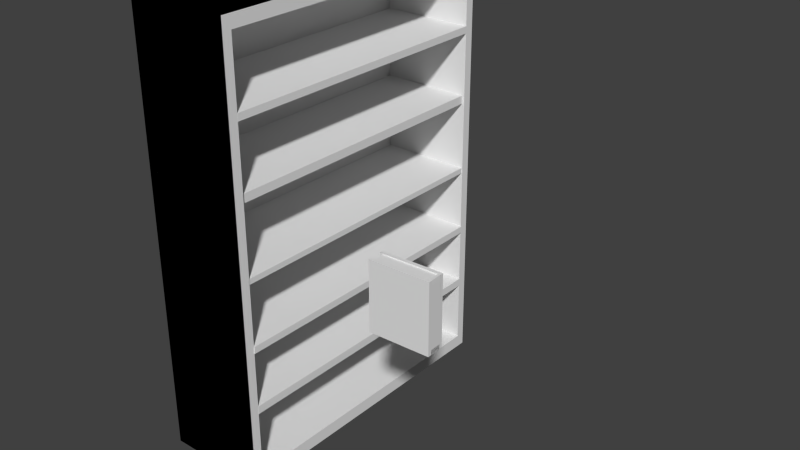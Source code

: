 # Source: cabinet.blend  (saved by Blender 2.72.0; exported with 4.5.12 LTS)
import bpy
from mathutils import Matrix  # noqa: F401  (used for matrix-valued properties, if any)

bpy.ops.wm.read_factory_settings(use_empty=True)
scene = bpy.context.scene
scene.name = 'Scene'

# ---- collections
col_collection_1 = bpy.data.collections.new('Collection 1'); scene.collection.children.link(col_collection_1)

# ---- materials (node trees are filled in below, after node groups)
mat_material = bpy.data.materials.new('Material')
mat_material.alpha_threshold = 0.0
mat_material.use_transparent_shadow = False
mat_material.roughness = 0.5
mat_material.line_color = (0.0, 0.0, 0.0, 1.0)

# ---- material node trees

# ---- world
world_world = bpy.data.worlds.new('World'); scene.world = world_world
world_world.color = (0.05088, 0.05088, 0.05088)
world_world.use_sun_shadow = False
world_world.sun_shadow_jitter_overblur = 0.0
world_world.cycles.sampling_method = 'MANUAL'
world_world.cycles.sample_map_resolution = 256

# ---- meshes
me_cube_001 = bpy.data.meshes.new('Cube.001')
me_cube_001.from_pydata([(-1.0, -1.0, -1.0), (-1.0, 1.0, -1.0), (1.0, 1.0, -1.0), (1.0, -1.0, -1.0), (-1.0, -1.0, 1.0), (-1.0, 1.0, 1.0), (1.0, 1.0, 1.0), (1.0, -1.0, 1.0), (-0.6541, 1.0, 1.0), (-0.6541, 1.0, -1.0), (-0.6541, -1.0, 1.0), (-0.6541, -1.0, -1.0), (0.5928, 1.0, 1.0), (0.5928, -1.0, -1.0), (0.5928, 1.0, -1.0), (0.5928, -1.0, 1.0), (-1.0, -1.0, -0.8676), (-1.0, 1.0, -0.8676), (1.0, 1.0, -0.8676), (1.0, -1.0, -0.8676), (-0.6541, 1.0, -0.8676), (-0.6541, -1.0, -0.8676), (0.5928, 1.0, -0.8676), (0.5928, -1.0, -0.8676), (-0.6541, 0.9984, 0.8892), (-0.6541, -1.0, 0.9952), (0.5928, -1.0, 0.9996), (0.5928, 0.9984, 0.8892), (-1.0, 0.9192, 1.0), (-1.0, 0.9192, -1.0), (1.0, 0.9192, 1.0), (1.0, 0.9192, -1.0), (-0.6541, 0.9949, 1.0), (-0.6541, 0.9192, -1.0), (-0.6541, 0.9192, 1.0), (0.5928, 0.9192, -1.0), (0.5928, 0.9192, 1.0), (-1.0, 0.9192, -0.8676), (1.0, 0.9192, -0.8676), (0.5928, 0.9949, 1.0), (0.5928, -1.0, -0.9537), (-0.6541, -1.0, -0.9537), (0.5928, 1.0, -0.9597), (-0.6541, 1.0, -0.9597), (1.0, 1.0, 0.06621), (1.0, -1.0, 0.06621), (0.5928, 1.0, 0.06621), (0.5928, -1.0, 0.06621), (1.0, 0.9192, 0.06621), (0.5928, -1.0, 0.001501), (-0.6541, -1.0, 0.001501), (0.5928, 1.0, -0.03859), (-0.6541, 1.0, -0.03859), (-0.6541, 0.9192, 0.9967), (-0.6541, 0.9192, -1.0), (0.5928, 0.9192, -1.0), (0.5928, 0.9192, 0.9967), (-0.6541, -0.9071, 0.9567), (-0.6541, -0.9071, -0.9579), (0.5928, -0.9071, -0.9579), (0.5928, -0.9071, 0.9567), (-0.6541, 0.9039, -0.9579), (0.5928, 0.9039, -0.9579), (0.5928, 0.9193, 0.962), (-0.6541, 0.9193, 0.962)], [], [(37, 17, 1, 29), (22, 18, 2, 14), (38, 19, 3, 31), (21, 16, 0, 11), (35, 14, 2, 31), (34, 8, 5, 28), (17, 20, 9, 1), (29, 1, 9, 33), (33, 9, 43, 52, 24, 32), (20, 22, 14, 9), (35, 13, 40, 49, 26, 39), (19, 23, 13, 3), (30, 6, 12, 36), (28, 5, 17, 37), (46, 44, 18, 22), (48, 45, 19, 38), (10, 4, 16, 21), (5, 8, 20, 17), (32, 24, 27, 39), (45, 47, 23, 19), (52, 51, 27, 24), (16, 37, 29, 0), (18, 38, 31, 2), (13, 35, 31, 3), (10, 34, 28, 4), (0, 29, 33, 11), (11, 33, 32, 25, 50, 41), (14, 35, 39, 27, 51, 42), (7, 30, 36, 15), (4, 28, 37, 16), (44, 48, 38, 18), (33, 35, 55, 54), (35, 33, 9, 14), (9, 14, 42, 43), (12, 6, 44, 46), (30, 7, 45, 48), (7, 15, 47, 45), (6, 30, 48, 44), (43, 42, 51, 52), (39, 32, 53, 56), (35, 39, 56, 55), (32, 33, 54, 53), (62, 63, 60, 59), (64, 61, 58, 57), (54, 55, 62, 61), (56, 53, 64, 63), (55, 56, 63, 62), (53, 54, 61, 64)])
_uv = me_cube_001.uv_layers.new(name='UVMap')
_uv.uv.foreach_set('vector', [0.7652, 0.1407, 0.7657, 0.1083, 0.8159, 0.11, 0.8154, 0.1423, 1.42, 0.07645, 1.574, 0.08145, 1.574, 0.1345, 1.419, 0.1295, 0.02677, 0.1374, -0.7003, 0.1139, -0.6996, 0.06081, 0.02754, 0.08439, 1.574, 0.081, 1.705, 0.08525, 1.705, 0.1383, 1.574, 0.134, 0.9591, 0.8838, 0.9586, 0.9162, 0.8043, 0.9112, 0.8048, 0.8788, 1.509, 0.9664, 1.51, 0.9341, 1.641, 0.9383, 1.64, 0.9707, 0.8166, 0.05688, 0.9477, 0.06113, 0.9469, 0.1142, 0.8159, 0.1099, 1.563, 0.9034, 1.562, 0.9358, 1.431, 0.9315, 1.431, 0.8991, 0.7968, -0.6923, 0.8274, -0.6913, 0.8272, -0.6752, 0.8219, -0.3061, 0.8159, 0.06552, 0.8139, 0.1099, 0.9477, 0.06113, 1.42, 0.07645, 1.419, 0.1295, 0.9469, 0.1142, 0.02754, 0.08439, -0.6996, 0.06081, -0.6993, 0.04226, -0.6938, -0.3404, -0.688, -0.7403, 0.06775, -0.7159, 1.345, 1.677, 1.499, 1.682, 1.498, 1.735, 1.344, 1.73, 1.201, 0.9564, 1.201, 0.9241, 1.356, 0.9291, 1.355, 0.9614, 0.05769, 0.1178, 0.05815, 0.08538, 0.7657, 0.1083, 0.7652, 0.1407, 1.425, -0.2976, 1.58, -0.2926, 1.574, 0.08145, 1.42, 0.07645, 0.02139, 0.5115, -0.7057, 0.488, -0.7003, 0.1139, 0.02677, 0.1374, 1.585, -0.6667, 1.716, -0.6625, 1.705, 0.08525, 1.574, 0.081, 0.8274, -0.6913, 0.9585, -0.687, 0.9477, 0.06113, 0.8166, 0.05688, 1.201, 0.9241, 1.201, 0.9685, 0.7283, 0.9532, 0.7289, 0.9087, 1.35, 1.303, 1.504, 1.308, 1.499, 1.682, 1.345, 1.677, 1.195, 1.34, 0.723, 1.325, 0.7283, 0.9532, 1.201, 0.9685, 0.7542, 0.9096, 0.7652, 0.1407, 0.8154, 0.1423, 0.8043, 0.9112, 0.05739, 0.1384, 0.02677, 0.1374, 0.02754, 0.08439, 0.05815, 0.08538, 0.9701, 0.115, 0.9591, 0.8838, 0.8048, 0.8788, 0.8159, 0.11, 1.498, 1.735, 1.509, 0.9664, 1.64, 0.9707, 1.629, 1.74, 1.574, 0.1345, 1.563, 0.9034, 1.431, 0.8991, 1.443, 0.1303, 0.06969, -0.7159, 0.7968, -0.6923, 0.8139, 0.1099, 0.05818, 0.08343, 0.06391, -0.3147, 0.06942, -0.6973, 0.05815, 0.08538, 0.02754, 0.08439, 0.06775, -0.7159, 0.06846, -0.6715, 0.0637, -0.2998, 0.05839, 0.06924, 1.19, 1.725, 1.201, 0.9564, 1.355, 0.9614, 1.344, 1.73, 0.04662, 0.8866, 0.05769, 0.1178, 0.7652, 0.1407, 0.7542, 0.9096, 0.052, 0.5125, 0.02139, 0.5115, 0.02677, 0.1374, 0.05739, 0.1384, -0.688, -0.7404, -0.688, -0.7404, -0.688, -0.7404, -0.688, -0.7404, 0.9591, 0.8838, 1.431, 0.8991, 1.431, 0.9315, 0.9586, 0.9162, 1.19, 1.725, 0.7174, 1.71, 0.7176, 1.693, 1.19, 1.709, 1.431, -0.6717, 1.585, -0.6667, 1.58, -0.2926, 1.425, -0.2976, 0.016, 0.8856, -0.7111, 0.862, -0.7057, 0.488, 0.02139, 0.5115, 1.356, 0.9291, 1.51, 0.9341, 1.504, 1.308, 1.35, 1.303, 0.04662, 0.8866, 0.016, 0.8856, 0.02139, 0.5115, 0.052, 0.5125, 1.19, 1.709, 0.7176, 1.693, 0.723, 1.325, 1.195, 1.34, 1.602, 0.1355, 1.595, 0.635, 1.566, 0.6341, 1.574, 0.1345, 0.008577, 1.687, 0.00892, 0.8854, 0.03753, 0.8884, 0.008577, 1.687, 0.00892, 0.8854, -0.01382, 1.687, -0.01382, 1.687, -0.01975, 0.8865, 0.01499, 1.671, 0.03699, 0.9022, 0.7284, 0.9437, 0.7007, 1.71, -0.01961, 0.9004, -0.01975, 1.67, -0.7059, 1.664, -0.7116, 0.897, 1.595, 0.635, 1.602, 0.1355, 1.618, 0.136, 1.611, 0.6355, 1.632, 0.1364, 1.624, 0.6359, 1.611, 0.6355, 1.618, 0.136, 0.008577, 1.687, 0.03753, 0.8884, 0.03699, 0.9022, 0.01499, 1.671, -0.01975, 0.8865, -0.01382, 1.687, -0.01975, 1.67, -0.01961, 0.9004])
me_cube_001.use_remesh_preserve_volume = False
me_cube_001.use_remesh_preserve_attributes = False
me_cube_001.use_mirror_vertex_groups = False
me_cube_001.update()
me_cube_002 = bpy.data.meshes.new('Cube.002')
me_cube_002.from_pydata([(-0.6541, -0.9071, 0.9567), (-0.6541, -0.9071, -0.9579), (0.5928, -0.9071, -0.9579), (0.5928, -0.9071, 0.9567), (-0.6541, 0.9039, -0.9579), (0.5928, 0.9039, -0.9579), (0.5928, 0.9193, 0.962), (-0.6541, 0.9193, 0.962)], [], [(4, 5, 2, 1), (1, 2, 3, 0), (6, 7, 0, 3)])
_uv = me_cube_002.uv_layers.new(name='UVMap')
_uv.uv.foreach_set('vector', [0.5, 0.5048, 1.629, 0.5048, 1.629, 1.629, 0.5, 1.629, 0.5, 0.5595, -0.6289, 0.5595, -0.6289, -0.6289, 0.5, -0.6289, 0.5, -0.6289, 1.629, -0.6289, 1.629, 0.5048, 0.5, 0.5048])
me_cube_002.use_remesh_preserve_volume = False
me_cube_002.use_remesh_preserve_attributes = False
me_cube_002.use_mirror_vertex_groups = False
me_cube_002.update()
me_cube = bpy.data.meshes.new('Cube')
me_cube.from_pydata([(1.0, 1.0, -1.0), (1.0, -1.0, -1.0), (-1.0, -1.0, -1.0), (-1.0, 1.0, -1.0), (1.0, 1.0, 1.0), (1.0, -1.0, 1.0), (-1.0, -1.0, 1.0), (-1.0, 1.0, 1.0), (1.0, 1.0, -1.0), (1.0, -1.0, -1.0), (-1.0, -1.0, -1.0), (-1.0, 1.0, -1.0), (1.0, 1.0, 1.0), (1.0, -1.0, 1.0), (-1.0, -1.0, 1.0), (-1.0, 1.0, 1.0), (1.0, 0.9415, -0.9415), (1.0, -0.9415, -0.9415), (1.0, 0.9415, 0.9415), (1.0, -0.9415, 0.9415), (-0.8059, 0.9415, -0.9415), (-0.8059, -0.9415, -0.9415), (-0.8059, 0.9415, 0.9415), (-0.8059, -0.9415, 0.9415), (1.0, 1.0, 0.6802), (1.0, -1.0, 0.6802), (-1.0, -1.0, 0.6802), (-1.0, 1.0, 0.6802), (1.0, 0.9415, 0.6404), (1.0, -0.9415, 0.6404), (-0.8059, 0.9415, 0.6404), (-0.8059, -0.9415, 0.6404), (1.0, 1.0, 0.3407), (1.0, -1.0, 0.3407), (-1.0, -1.0, 0.3407), (-1.0, 1.0, 0.3407), (1.0, 0.9415, 0.3208), (1.0, -0.9415, 0.3208), (-0.8059, 0.9415, 0.3208), (-0.8059, -0.9415, 0.3208), (1.0, 1.0, -0.03186), (1.0, -1.0, -0.03186), (-1.0, -1.0, -0.03186), (-1.0, 1.0, -0.03186), (1.0, 0.9415, -0.03), (1.0, -0.9415, -0.03), (-0.8059, 0.9415, -0.03), (-0.8059, -0.9415, -0.03), (1.0, 1.0, -0.3844), (1.0, -1.0, -0.3844), (-1.0, -1.0, -0.3844), (-1.0, 1.0, -0.3844), (1.0, 0.9415, -0.3619), (1.0, -0.9415, -0.3619), (-0.8059, 0.9415, -0.3619), (-0.8059, -0.9415, -0.3619), (1.0, 1.0, -0.6926), (1.0, -1.0, -0.6926), (-1.0, -1.0, -0.6926), (-1.0, 1.0, -0.6926), (1.0, 0.9415, -0.652), (1.0, -0.9415, -0.652), (-0.8059, 0.9415, -0.652), (-0.8059, -0.9415, -0.652), (1.0, 1.0, 0.6802), (1.0, -1.0, 0.6802), (-1.0, -1.0, 0.6802), (-1.0, 1.0, 0.6802), (1.0, 0.9415, 0.6404), (1.0, -0.9415, 0.6404), (-0.8059, 0.9415, 0.6404), (-0.8059, -0.9415, 0.6404), (-0.8059, 0.9415, 0.6404), (-0.8059, -0.9415, 0.6404), (1.0, 1.0, 0.6463), (1.0, -1.0, 0.6463), (-1.0, -1.0, 0.6463), (-1.0, 1.0, 0.6463), (1.0, 0.9415, 0.6085), (1.0, -0.9415, 0.6085), (-0.8059, 0.9415, 0.6085), (-0.8059, -0.9415, 0.6085), (1.0, 1.0, 0.3001), (1.0, -1.0, 0.3001), (-1.0, -1.0, 0.3001), (-1.0, 1.0, 0.3001), (1.0, 0.9415, 0.2826), (1.0, -0.9415, 0.2826), (-0.8059, 0.9415, 0.2826), (-0.8059, -0.9415, 0.2826), (1.0, 1.0, -0.05883), (1.0, -1.0, -0.05883), (-1.0, -1.0, -0.05883), (-1.0, 1.0, -0.05883), (1.0, 0.9415, -0.05539), (1.0, -0.9415, -0.05539), (-0.8059, 0.9415, -0.05539), (-0.8059, -0.9415, -0.05539), (1.0, 1.0, -0.3506), (1.0, -1.0, -0.3506), (-1.0, -1.0, -0.3506), (-1.0, 1.0, -0.3506), (1.0, 0.9415, -0.3301), (1.0, -0.9415, -0.3301), (-0.8059, 0.9415, -0.3301), (-0.8059, -0.9415, -0.3301), (1.0, 1.0, -0.6532), (1.0, -1.0, -0.6532), (-1.0, -1.0, -0.6532), (-1.0, 1.0, -0.6532), (1.0, 0.9415, -0.615), (1.0, -0.9415, -0.615), (-0.8059, 0.9415, -0.615), (-0.8059, -0.9415, -0.615), (1.001, 0.9415, 0.6404), (1.001, -0.9415, 0.6404), (1.001, 0.9415, 0.6085), (1.001, -0.9415, 0.6085), (0.9552, 0.9415, 0.3208), (0.9552, -0.9415, 0.3208), (0.9552, 0.9415, 0.2826), (0.9552, -0.9415, 0.2826), (0.9845, 0.9415, -0.03), (0.9844, -0.9415, -0.03), (0.9845, 0.9415, -0.05539), (0.9844, -0.9415, -0.05539), (1.015, 0.9415, -0.3619), (1.015, -0.9415, -0.3619), (1.015, 0.9415, -0.3301), (1.015, -0.9415, -0.3301), (1.003, 0.9415, -0.652), (1.003, -0.9415, -0.652), (1.003, 0.9415, -0.615), (1.003, -0.9415, -0.615)], [], [(0, 3, 2, 1), (4, 5, 6, 7), (75, 25, 26, 76), (1, 2, 6, 5), (2, 3, 7, 6), (4, 7, 3, 0), (8, 9, 10, 11), (12, 15, 14, 13), (12, 13, 19, 18), (25, 13, 14, 26), (26, 14, 15, 27), (56, 8, 11, 59), (18, 19, 23, 22), (57, 9, 17, 61), (24, 12, 18, 28), (9, 8, 16, 17), (30, 22, 23, 31), (61, 17, 21, 63), (28, 18, 22, 30), (17, 16, 20, 21), (76, 26, 27, 77), (12, 24, 27, 15), (13, 25, 29, 19), (74, 24, 28, 78), (81, 80, 116, 117), (19, 29, 31, 23), (78, 28, 30, 80), (83, 33, 34, 84), (74, 32, 35, 77), (75, 33, 37, 79), (79, 37, 39, 81), (84, 34, 35, 85), (82, 32, 36, 86), (89, 88, 120, 121), (86, 36, 38, 88), (82, 40, 43, 85), (83, 41, 45, 87), (87, 45, 47, 89), (91, 41, 42, 92), (92, 42, 43, 93), (90, 40, 44, 94), (97, 96, 124, 125), (94, 44, 46, 96), (98, 48, 51, 101), (99, 49, 53, 103), (103, 53, 55, 105), (107, 49, 50, 108), (108, 50, 51, 109), (106, 48, 52, 110), (112, 54, 55, 113), (110, 52, 54, 112), (106, 56, 59, 109), (107, 57, 61, 111), (111, 61, 63, 113), (9, 57, 58, 10), (10, 58, 59, 11), (8, 56, 60, 16), (20, 62, 63, 21), (16, 60, 62, 20), (30, 28, 68, 70), (65, 69, 71, 70, 68, 64, 67, 66), (29, 31, 71, 69), (31, 30, 70, 71), (28, 24, 64, 68), (25, 29, 69, 65), (24, 27, 67, 64), (27, 26, 66, 67), (26, 25, 65, 66), (71, 70, 72, 73), (33, 75, 76, 34), (34, 76, 77, 35), (32, 74, 78, 36), (38, 80, 81, 39), (36, 78, 80, 38), (24, 74, 77, 27), (25, 75, 79, 29), (29, 79, 81, 31), (41, 83, 84, 42), (42, 84, 85, 43), (40, 82, 86, 44), (46, 88, 89, 47), (44, 86, 88, 46), (32, 82, 85, 35), (33, 83, 87, 37), (37, 87, 89, 39), (99, 91, 92, 100), (100, 92, 93, 101), (98, 90, 94, 102), (104, 96, 97, 105), (102, 94, 96, 104), (40, 90, 93, 43), (41, 91, 95, 45), (45, 95, 97, 47), (90, 98, 101, 93), (91, 99, 103, 95), (95, 103, 105, 97), (49, 99, 100, 50), (50, 100, 101, 51), (48, 98, 102, 52), (104, 105, 129, 128), (52, 102, 104, 54), (57, 107, 108, 58), (58, 108, 109, 59), (56, 106, 110, 60), (112, 113, 133, 132), (60, 110, 112, 62), (48, 106, 109, 51), (49, 107, 111, 53), (53, 111, 113, 55), (116, 114, 115, 117), (30, 31, 115, 114), (31, 81, 117, 115), (80, 30, 114, 116), (120, 118, 119, 121), (38, 39, 119, 118), (39, 89, 121, 119), (88, 38, 118, 120), (124, 122, 123, 125), (46, 47, 123, 122), (47, 97, 125, 123), (96, 46, 122, 124), (126, 128, 129, 127), (105, 55, 127, 129), (54, 104, 128, 126), (55, 54, 126, 127), (130, 132, 133, 131), (113, 63, 131, 133), (62, 112, 132, 130), (63, 62, 130, 131)])
_uv = me_cube.uv_layers.new(name='UVMap')
_uv.uv.foreach_set('vector', [0.7723, -1.307, 1.883, -1.307, 1.883, -0.05355, 0.7723, -0.05355, -1.45, -0.05354, -0.3387, -0.05354, -0.3387, 1.2, -1.45, 1.2, -0.5351, -1.307, -0.5163, -1.307, -0.5163, -0.05355, -0.5351, -0.05355, 0.7723, -1.307, 0.7723, -0.05355, -0.3387, -0.05355, -0.3387, -1.307, -2.561, 1.2, -2.561, -0.05332, -1.45, -0.05332, -1.45, 1.2, -1.241, -0.9268, -1.236, -2.947, -0.5469, -2.941, -0.552, -0.921, 0.7723, -2.561, 1.883, -2.561, 1.883, -1.307, 0.7723, -1.307, 0.9816, 1.581, 0.9845, -0.4383, 1.674, -0.435, 1.671, 1.585, 0.7723, 1.2, -0.3387, 1.2, -0.3062, 1.163, 0.7398, 1.163, -0.5163, -1.307, -0.3387, -1.307, -0.3387, -0.05355, -0.5163, -0.05355, -2.056, -1.164, -1.946, -1.163, -1.954, 0.8572, -2.065, 0.8556, 0.2686, -1.454, 0.1626, -1.455, 0.1651, -3.474, 0.2711, -3.474, 0.5735, 2.38, 0.5735, 3.56, -0.4297, 3.56, -0.4297, 2.38, -0.3387, 0.1392, -0.3387, -0.05354, -0.3062, -0.01688, -0.3062, 0.1645, 0.7723, 0.9995, 0.7723, 1.2, 0.7398, 1.163, 0.7398, 0.9746, -0.3387, -0.05354, 0.7723, -0.05354, 0.7398, -0.01688, -0.3062, -0.01688, 2.409, 3.56, 2.241, 3.56, 2.241, 2.38, 2.409, 2.38, -0.2795, 4.912, -0.1797, 4.914, -0.1913, 6.738, -0.2911, 6.736, -0.2474, -0.7859, -0.1436, -0.7837, -0.1552, 1.04, -0.259, 1.038, 0.1656, -2.02, -0.4835, -2.029, -0.476, -3.852, 0.1731, -3.843, -1.45, -0.275, -1.45, -0.2538, -2.561, -0.2538, -2.561, -0.275, 0.2704, -0.3971, 0.1601, -0.3976, 0.1633, -2.418, 0.2735, -2.417, -0.3387, 1.2, -0.3387, 0.9995, -0.3062, 0.9746, -0.3062, 1.163, 0.7723, 0.9783, 0.7723, 0.9995, 0.7398, 0.9746, 0.7398, 0.9546, 2.582, 1.2, 2.582, 2.38, 1.579, 2.38, 1.579, 1.2, -0.8288, 4.901, -0.725, 4.903, -0.7366, 6.727, -0.8404, 6.724, 1.577, 3.352, 1.577, 3.372, 0.5735, 3.372, 0.5735, 3.352, -0.7274, -1.307, -0.7049, -1.307, -0.7049, -0.05355, -0.7274, -0.05355, 0.2594, -0.613, 0.1541, -0.6165, 0.1742, -2.636, 0.2795, -2.633, -0.3387, 0.9783, -0.3387, 0.7868, -0.3062, 0.7743, -0.3062, 0.9546, -0.714, 4.903, -0.6148, 4.905, -0.6264, 6.729, -0.7256, 6.727, -1.45, -0.492, -1.45, -0.4666, -2.561, -0.4666, -2.561, -0.492, 0.7723, 0.7613, 0.7723, 0.7868, 0.7398, 0.7743, 0.7398, 0.7503, 3.561, 1.2, 3.561, 2.38, 2.582, 2.38, 2.582, 1.2, 1.577, 3.147, 1.577, 3.171, 0.5735, 3.171, 0.5735, 3.147, 0.2747, -0.8399, 0.1602, -0.8397, 0.159, -2.86, 0.2734, -2.86, -0.3387, 0.7613, -0.3387, 0.5533, -0.3062, 0.5544, -0.3062, 0.7503, -0.6016, 4.905, -0.4939, 4.908, -0.5055, 6.732, -0.6132, 6.729, -0.9268, -1.307, -0.9119, -1.307, -0.9119, -0.05355, -0.9268, -0.05355, -1.45, -0.717, -1.45, -0.7001, -2.561, -0.7001, -2.561, -0.717, 0.7723, 0.5364, 0.7723, 0.5533, 0.7398, 0.5544, 0.7398, 0.5385, 2.878, -0.1269, 2.878, 1.053, 1.883, 1.053, 1.883, -0.1269, 1.577, 2.936, 1.577, 2.951, 0.5735, 2.951, 0.5735, 2.936, -0.3387, -2.154, -0.3387, -2.175, 0.7723, -2.175, 0.7723, -2.154, -0.3387, 0.3535, -0.3387, 0.3323, -0.3062, 0.3464, -0.3062, 0.3663, -1.557, 3.177, -1.557, 3.197, -2.561, 3.197, -2.561, 3.177, -1.257, -1.307, -1.108, -1.307, -1.108, -0.05355, -1.257, -0.05355, -1.45, -1.089, -1.45, -0.921, -2.561, -0.921, -2.561, -1.089, 0.7723, 0.1638, 0.7723, 0.3323, 0.7398, 0.3464, 0.7398, 0.1878, 1.628, 2.38, 1.768, 2.38, 1.768, 3.56, 1.628, 3.56, -0.6801, -0.7949, -0.5929, -0.7931, -0.6045, 1.031, -0.6917, 1.029, -0.3387, -2.343, -0.3387, -2.368, 0.7723, -2.368, 0.7723, -2.343, -0.3387, 0.1638, -0.3387, 0.1392, -0.3062, 0.1645, -0.3062, 0.1878, -1.557, 3.356, -1.557, 3.379, -2.561, 3.379, -2.561, 3.356, -1.45, -1.307, -1.279, -1.307, -1.279, -0.05355, -1.45, -0.05355, -2.059, -2.22, -1.953, -2.221, -1.952, -0.2006, -2.058, -0.2004, 0.7723, -0.05354, 0.7723, 0.1392, 0.7398, 0.1645, 0.7398, -0.01688, 2.241, 3.56, 2.081, 3.56, 2.081, 2.38, 2.241, 2.38, -0.7927, -0.7973, -0.6929, -0.7952, -0.7045, 1.029, -0.8043, 1.026, -2.561, -2.561, -2.561, -2.561, -2.561, -2.561, -2.561, -2.561, -1.45, -1.307, -1.482, -1.307, -1.482, -2.439, -2.528, -2.439, -2.528, -1.307, -2.561, -1.307, -2.561, -2.561, -1.45, -2.561, -2.561, -2.561, -2.561, -2.561, -2.561, -2.561, -2.561, -2.561, -2.561, -2.561, -2.561, -2.561, -2.561, -2.561, -2.561, -2.561, -2.561, -2.561, -2.561, -2.561, -2.561, -2.561, -2.561, -2.561, -2.561, -2.561, -2.561, -2.561, -2.561, -2.561, -2.561, -2.561, -2.561, -2.561, -2.561, -2.561, -2.561, -2.561, -2.561, -2.561, -2.561, -2.561, -2.561, -2.561, -2.561, -2.561, -2.561, -2.561, -2.561, -2.561, -2.561, -2.561, -2.561, -2.561, -2.561, -2.561, -2.561, -2.561, -2.561, -2.561, -2.561, -2.561, -2.561, -2.561, -0.7049, -1.307, -0.5351, -1.307, -0.5351, -0.05355, -0.7049, -0.05355, -1.45, -0.4666, -1.45, -0.275, -2.561, -0.275, -2.561, -0.4666, 0.7723, 0.7868, 0.7723, 0.9783, 0.7398, 0.9546, 0.7398, 0.7743, 2.081, 3.56, 1.921, 3.56, 1.921, 2.38, 2.081, 2.38, -0.3576, -0.7882, -0.2584, -0.7861, -0.27, 1.038, -0.3692, 1.036, -0.3387, -1.508, -0.3387, -1.529, 0.7723, -1.529, 0.7723, -1.508, -0.3387, 0.9995, -0.3387, 0.9783, -0.3062, 0.9546, -0.3062, 0.9746, -1.557, 2.569, -1.557, 2.589, -2.561, 2.589, -2.561, 2.569, -0.9119, -1.307, -0.7274, -1.307, -0.7274, -0.05355, -0.9119, -0.05355, -2.061, -1.606, -1.946, -1.606, -1.949, 0.4142, -2.064, 0.4137, 0.7723, 0.5533, 0.7723, 0.7613, 0.7398, 0.7503, 0.7398, 0.5544, 2.582, 3.56, 2.409, 3.56, 2.409, 2.38, 2.582, 2.38, -0.4785, -0.7907, -0.3708, -0.7884, -0.3823, 1.035, -0.4901, 1.033, -0.3387, -1.72, -0.3387, -1.746, 0.7723, -1.746, 0.7723, -1.72, -0.3387, 0.7868, -0.3387, 0.7613, -0.3062, 0.7503, -0.3062, 0.7743, -1.557, 2.769, -1.557, 2.793, -2.561, 2.793, -2.561, 2.769, -1.089, -1.307, -0.9268, -1.307, -0.9268, -0.05355, -1.089, -0.05355, -2.06, -1.818, -1.959, -1.819, -1.951, 0.2009, -2.051, 0.2022, 0.7723, 0.3535, 0.7723, 0.5364, 0.7398, 0.5385, 0.7398, 0.3663, 1.921, 3.56, 1.768, 3.56, 1.768, 2.38, 1.921, 2.38, -0.5819, -0.7929, -0.4873, -0.7909, -0.4988, 1.033, -0.5935, 1.031, -0.3387, -1.954, -0.3387, -1.971, 0.7723, -1.971, 0.7723, -1.954, -0.3387, 0.5533, -0.3387, 0.5364, -0.3062, 0.5385, -0.3062, 0.5544, -1.557, 2.989, -1.557, 3.005, -2.561, 3.005, -2.561, 2.989, 0.2673, -1.052, 0.1667, -1.052, 0.1664, -3.072, 0.2669, -3.072, -0.3387, 0.5364, -0.3387, 0.3535, -0.3062, 0.3663, -0.3062, 0.5385, -0.4851, 4.908, -0.3905, 4.91, -0.402, 6.734, -0.4967, 6.732, -1.108, -1.307, -1.089, -1.307, -1.089, -0.05355, -1.108, -0.05355, -1.45, -0.921, -1.45, -0.8998, -2.561, -0.8998, -2.561, -0.921, 0.7723, 0.3323, 0.7723, 0.3535, 0.7398, 0.3663, 0.7398, 0.3464, 0.8856, 0.3714, 1.535, 0.3803, 1.527, 2.219, 0.878, 2.211, 1.577, 2.743, 1.577, 2.763, 0.5735, 2.763, 0.5735, 2.743, -1.279, -1.307, -1.257, -1.307, -1.257, -0.05355, -1.279, -0.05355, -1.45, -1.114, -1.45, -1.089, -2.561, -1.089, -2.561, -1.114, 0.7723, 0.1392, 0.7723, 0.1638, 0.7398, 0.1878, 0.7398, 0.1645, 1.511, 6.079, 0.8622, 6.07, 0.8697, 4.243, 1.519, 4.251, 1.577, 2.562, 1.577, 2.585, 0.5735, 2.585, 0.5735, 2.562, 0.2565, -1.248, 0.1639, -1.25, 0.1771, -3.27, 0.2698, -3.268, -0.3387, 0.3323, -0.3387, 0.1638, -0.3062, 0.1878, -0.3062, 0.3464, -0.3795, 4.91, -0.2923, 4.912, -0.3038, 6.736, -0.3911, 6.734, -1.476, 3.484, -1.493, 3.484, -1.493, 2.304, -1.476, 2.304, 2.169, 4.067, 1.519, 4.059, 1.527, 2.234, 2.176, 2.243, -1.517, 3.513, -1.535, 3.513, -1.535, 2.38, -1.517, 2.38, -1.535, 3.513, -1.552, 3.513, -1.552, 2.38, -1.535, 2.38, -1.535, 2.38, -1.556, 2.38, -1.556, 1.2, -1.535, 1.2, 1.557, -5.051, 2.206, -5.042, 2.199, -3.263, 1.55, -3.272, -1.514, 1.2, -1.493, 1.2, -1.493, 2.304, -1.514, 2.304, -1.471, 2.304, -1.493, 2.304, -1.493, 1.2, -1.471, 1.2, -0.4438, 2.38, -0.4297, 2.38, -0.4297, 3.56, -0.4438, 3.56, -1.165, -3.846, -0.5164, -3.837, -0.5238, -2.029, -1.173, -2.038, 1.578, 2.38, 1.592, 2.38, 1.592, 3.502, 1.578, 3.502, 2.892, -1.439, 2.878, -1.439, 2.878, -2.561, 2.892, -2.561, -1.45, 3.514, -1.467, 3.514, -1.467, 2.334, -1.45, 2.334, 1.592, 2.38, 1.61, 2.38, 1.61, 3.522, 1.592, 3.522, 1.628, 3.522, 1.61, 3.522, 1.61, 2.38, 1.628, 2.38, -0.438, 1.2, -0.438, 2.38, -1.45, 2.38, -1.45, 1.2, -1.514, 2.38, -1.535, 2.38, -1.535, 1.2, -1.514, 1.2, -1.45, 2.334, -1.47, 2.334, -1.47, 1.2, -1.45, 1.2, -1.493, 3.438, -1.514, 3.438, -1.514, 2.304, -1.493, 2.304, 1.579, 1.2, 1.579, 2.38, 0.5735, 2.38, 0.5735, 1.2])
me_cube.materials.append(mat_material)
me_cube.use_remesh_preserve_volume = False
me_cube.use_remesh_preserve_attributes = False
me_cube.use_mirror_vertex_groups = False
me_cube.update()

# ---- objects
ob_cube_001 = bpy.data.objects.new('Cube.001', me_cube_001)
ob_cube_002 = bpy.data.objects.new('Cube.002', me_cube_002)
ob_cube = bpy.data.objects.new('Cube', me_cube)

# ---- transforms, parenting, visibility, modifiers, constraints
ob_cube_001.location = (2.786, -1.785, 3.289)
ob_cube_001.rotation_euler = (0.0, -0.0, -1.536)
ob_cube_001.scale = (0.1103, 0.3691, 0.4203)
ob_cube_001.lineart.crease_threshold = 0.0
ob_cube_002.parent = ob_cube_001
ob_cube_002.matrix_parent_inverse = Matrix(((7.411, 0.0, 0.0, -27.23), (-1.192e-07, 2.215, 0.0, 6.318), (0.0, 0.0, 1.946, -2.031), (0.0, 0.0, 0.0, 1.0)))
ob_cube_002.location = (3.674, -2.852, 1.044)
ob_cube_002.scale = (0.1349, 0.4514, 0.5139)
ob_cube_002.lineart.crease_threshold = 0.0
ob_cube.location = (0.0, 0.0, 2.943)
ob_cube.scale = (0.6963, 2.063, 2.913)
ob_cube.lock_rotations_4d = False
ob_cube.empty_display_type = 'ARROWS'
ob_cube.lineart.crease_threshold = 0.0

# ---- collection membership
col_collection_1.objects.link(ob_cube_001)
col_collection_1.objects.link(ob_cube_002)
col_collection_1.objects.link(ob_cube)

# ---- scene / render settings (as saved in the file)
scene.frame_start = 1; scene.frame_end = 250; scene.frame_set(1)
scene.render.engine = 'BLENDER_EEVEE_NEXT'
scene.render.resolution_percentage = 50
scene.render.dither_intensity = 0.0
scene.cycles.use_denoising = False
scene.cycles.samples = 10
scene.cycles.sampling_pattern = 'TABULATED_SOBOL'
scene.cycles.light_sampling_threshold = 0.0
scene.cycles.use_adaptive_sampling = False
scene.cycles.use_light_tree = False
scene.cycles.blur_glossy = 0.0
scene.cycles.pixel_filter_type = 'GAUSSIAN'
scene.cycles.sample_clamp_indirect = 0.0
scene.view_settings.view_transform = 'Standard'
bpy.context.view_layer.update()

# ---- added for rendering (the .blend has no active camera and no usable light): camera, sun
cam_auto = bpy.data.cameras.new('AutoCamera')
cam_auto.lens = 50.0
cam_auto.sensor_width = 36.0
cam_auto.clip_end = 1000.0
ob_auto_camera = bpy.data.objects.new('AutoCamera', cam_auto)
scene.collection.objects.link(ob_auto_camera)
ob_auto_camera.location = (8.7375, -9.00741, 8.94753)
ob_auto_camera.rotation_euler = (1.09748, -7.21219e-08, 0.694738)
scene.camera = ob_auto_camera
light_auto_sun = bpy.data.lights.new('AutoSun', 'SUN')
light_auto_sun.energy = 3.0
light_auto_sun.angle = 0.0523599
ob_auto_sun = bpy.data.objects.new('AutoSun', light_auto_sun)
scene.collection.objects.link(ob_auto_sun)
ob_auto_sun.rotation_euler = (0.872665, 0.174533, 0.523599)
bpy.context.view_layer.update()
